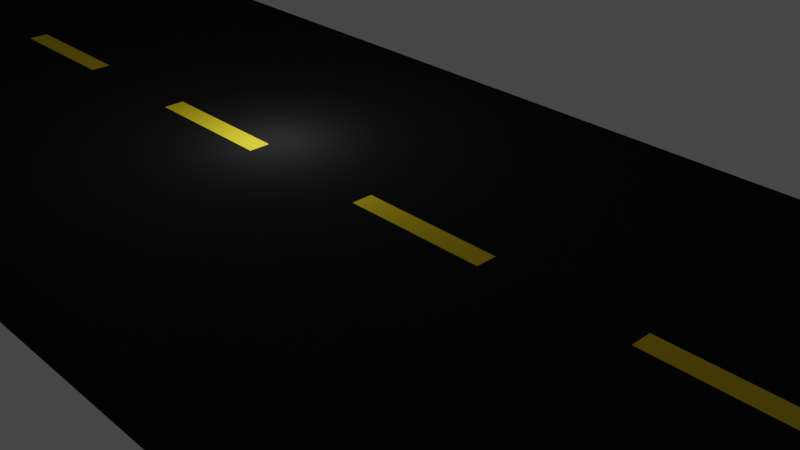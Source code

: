 # Source: Road1.blend  (saved by Blender 2.81.16; exported with 4.5.12 LTS)
import bpy
from mathutils import Matrix  # noqa: F401  (used for matrix-valued properties, if any)

bpy.ops.wm.read_factory_settings(use_empty=True)
scene = bpy.context.scene
scene.name = 'Scene'

# ---- collections
col_collection = bpy.data.collections.new('Collection'); scene.collection.children.link(col_collection)

# ---- materials (node trees are filled in below, after node groups)
mat_material = bpy.data.materials.new('Material')
mat_material.alpha_threshold = 0.0
mat_material.use_transparent_shadow = False
mat_material.diffuse_color = (0.01341, 0.01341, 0.01341, 1.0)
mat_material.roughness = 1.0
mat_material.specular_intensity = 0.0
mat_material.line_color = (0.0, 0.0, 0.0, 1.0)
mat_material_001 = bpy.data.materials.new('Material.001')
mat_material_001.use_transparent_shadow = False
mat_material_001.diffuse_color = (1.0, 1.0, 1.0, 1.0)
mat_material_001.roughness = 1.0
mat_material_001.specular_intensity = 0.0
mat_material_002 = bpy.data.materials.new('Material.002')
mat_material_002.use_transparent_shadow = False
mat_material_002.diffuse_color = (0.8, 0.6165, 0.02819, 1.0)
mat_material_002.roughness = 1.0
mat_material_002.specular_intensity = 0.0

# ---- material node trees

# ---- world
world_world = bpy.data.worlds.new('World'); scene.world = world_world
world_world.use_nodes = True; world_world.node_tree.nodes.clear()
_N = world_world.node_tree.nodes; _L = world_world.node_tree.links
n0 = _N.new('ShaderNodeOutputWorld'); n0.name = 'World Output'; n0.location = (300, 300)
n1 = _N.new('ShaderNodeBackground'); n1.name = 'Background'; n1.location = (10, 300)
n1.inputs[0].default_value = (0.05088, 0.05088, 0.05088, 1.0)
_L.new(n1.outputs[0], n0.inputs[0])
n0.is_active_output = True
world_world.color = (0.05088, 0.05088, 0.05088)
world_world.use_sun_shadow = False
world_world.sun_shadow_jitter_overblur = 0.0

# ---- cameras
cam_camera = bpy.data.cameras.new('Camera')
cam_camera.clip_end = 100.0
cam_camera.ortho_scale = 7.314

# ---- lights
light_light = bpy.data.lights.new('Light', 'POINT')
light_light.transmission_factor = 0.0
light_light.energy = 1000.0
light_light.shadow_soft_size = 0.1
light_light.shadow_maximum_resolution = 0.006
light_light.use_absolute_resolution = True

# ---- meshes
me_cube = bpy.data.meshes.new('Cube')
me_cube.from_pydata([(-68.0, 15.0, -31.04), (-60.0, -0.5842, 31.04), (-68.0, -0.5842, 31.04), (-68.0, 0.5842, 31.04), (-60.0, 0.5842, 31.04), (-60.0, 15.0, 31.04), (-68.0, -15.0, -31.04), (-68.0, -15.0, 31.04), (-68.0, 15.0, 31.04), (-60.0, -15.0, -31.04), (-60.0, 15.0, -31.04), (-60.0, -15.0, 31.04), (-76.0, 15.0, -31.04), (-76.0, -0.5842, 31.04), (-84.0, 15.0, -31.04), (-76.0, -15.0, -31.04), (-76.0, -15.0, 31.04), (-76.0, 15.0, 31.04), (-84.0, -0.5842, 31.04), (-84.0, 0.5842, 31.04), (-76.0, 0.5842, 31.04), (-100.0, 0.5842, 31.04), (-84.0, -15.0, -31.04), (-84.0, -15.0, 31.04), (-84.0, 15.0, 31.04), (-100.0, 15.0, -31.04), (-100.0, -0.5842, 31.04), (-92.0, -0.5842, 31.04), (-92.0, 15.0, -31.04), (-92.0, -15.0, -31.04), (-92.0, -15.0, 31.04), (-92.0, 15.0, 31.04), (-92.0, 0.5842, 31.04), (4.0, -0.5842, 31.04), (-100.0, -15.0, -31.04), (-100.0, -15.0, 31.04), (-100.0, 15.0, 31.04), (-4.0, -0.5842, 31.04), (-4.0, 15.0, -31.04), (-4.0, 0.5842, 31.04), (-108.0, 15.0, -31.04), (-108.0, -0.5842, 31.04), (-116.0, 15.0, -31.04), (-108.0, -15.0, -31.04), (-108.0, -15.0, 31.04), (-108.0, 15.0, 31.04), (-116.0, -0.5842, 31.04), (-116.0, 0.5842, 31.04), (-108.0, 0.5842, 31.04), (-116.0, -15.0, -31.04), (-116.0, -15.0, 31.04), (-116.0, 15.0, 31.04), (-124.0, 15.0, -31.04), (-124.0, -15.0, -31.04), (-124.0, -15.0, 31.04), (-124.0, 15.0, 31.04), (4.0, 0.5842, 31.04), (4.0, 15.0, 31.04), (-4.0, -15.0, -31.04), (-4.0, -15.0, 31.04), (-4.0, 15.0, 31.04), (4.0, -15.0, -31.04), (4.0, 15.0, -31.04), (4.0, -15.0, 31.04), (-12.0, 15.0, -31.04), (-12.0, -0.5842, 31.04), (-20.0, 15.0, -31.04), (-12.0, -15.0, -31.04), (-12.0, -15.0, 31.04), (-12.0, 15.0, 31.04), (-20.0, -0.5842, 31.04), (-20.0, 0.5842, 31.04), (-12.0, 0.5842, 31.04), (-36.0, 0.5842, 31.04), (-20.0, -15.0, -31.04), (-20.0, -15.0, 31.04), (-20.0, 15.0, 31.04), (-36.0, 15.0, -31.04), (-36.0, -0.5842, 31.04), (-28.0, -0.5842, 31.04), (-28.0, 15.0, -31.04), (-28.0, -15.0, -31.04), (-28.0, -15.0, 31.04), (-28.0, 15.0, 31.04), (-28.0, 0.5842, 31.04), (-36.0, -15.0, -31.04), (-36.0, -15.0, 31.04), (-36.0, 15.0, 31.04), (-44.0, 15.0, -31.04), (-44.0, -0.5842, 31.04), (-52.0, 15.0, -31.04), (-44.0, -15.0, -31.04), (-44.0, -15.0, 31.04), (-44.0, 15.0, 31.04), (-52.0, -0.5842, 31.04), (-52.0, 0.5842, 31.04), (-44.0, 0.5842, 31.04), (-52.0, -15.0, -31.04), (-52.0, -15.0, 31.04), (-52.0, 15.0, 31.04), (60.0, 15.0, -31.04), (68.0, -0.5842, 31.04), (60.0, -0.5842, 31.04), (60.0, 0.5842, 31.04), (68.0, 0.5842, 31.04), (68.0, 15.0, 31.04), (60.0, -15.0, -31.04), (60.0, -15.0, 31.04), (60.0, 15.0, 31.04), (68.0, -15.0, -31.04), (68.0, 15.0, -31.04), (68.0, -15.0, 31.04), (52.0, 15.0, -31.04), (52.0, -0.5842, 31.04), (44.0, 15.0, -31.04), (52.0, -15.0, -31.04), (52.0, -15.0, 31.04), (52.0, 15.0, 31.04), (44.0, -0.5842, 31.04), (44.0, 0.5842, 31.04), (52.0, 0.5842, 31.04), (28.0, 0.5842, 31.04), (44.0, -15.0, -31.04), (44.0, -15.0, 31.04), (44.0, 15.0, 31.04), (28.0, 15.0, -31.04), (28.0, -0.5842, 31.04), (36.0, -0.5842, 31.04), (36.0, 15.0, -31.04), (36.0, -15.0, -31.04), (36.0, -15.0, 31.04), (36.0, 15.0, 31.04), (36.0, 0.5842, 31.04), (28.0, -15.0, -31.04), (28.0, -15.0, 31.04), (28.0, 15.0, 31.04), (124.0, 15.0, -31.04), (20.0, 15.0, -31.04), (20.0, -0.5842, 31.04), (12.0, 15.0, -31.04), (20.0, -15.0, -31.04), (20.0, -15.0, 31.04), (20.0, 15.0, 31.04), (12.0, -0.5842, 31.04), (12.0, 0.5842, 31.04), (20.0, 0.5842, 31.04), (12.0, -15.0, -31.04), (12.0, -15.0, 31.04), (12.0, 15.0, 31.04), (124.0, -15.0, -31.04), (124.0, -15.0, 31.04), (124.0, 15.0, 31.04), (116.0, 15.0, -31.04), (116.0, -0.5842, 31.04), (108.0, 15.0, -31.04), (116.0, -15.0, -31.04), (116.0, -15.0, 31.04), (116.0, 15.0, 31.04), (108.0, -0.5842, 31.04), (108.0, 0.5842, 31.04), (116.0, 0.5842, 31.04), (92.0, 0.5842, 31.04), (108.0, -15.0, -31.04), (108.0, -15.0, 31.04), (108.0, 15.0, 31.04), (92.0, 15.0, -31.04), (92.0, -0.5842, 31.04), (100.0, -0.5842, 31.04), (100.0, 15.0, -31.04), (100.0, -15.0, -31.04), (100.0, -15.0, 31.04), (100.0, 15.0, 31.04), (100.0, 0.5842, 31.04), (92.0, -15.0, -31.04), (92.0, -15.0, 31.04), (92.0, 15.0, 31.04), (84.0, 15.0, -31.04), (84.0, -0.5842, 31.04), (76.0, 15.0, -31.04), (84.0, -15.0, -31.04), (84.0, -15.0, 31.04), (84.0, 15.0, 31.04), (76.0, -0.5842, 31.04), (76.0, 0.5842, 31.04), (84.0, 0.5842, 31.04), (76.0, -15.0, -31.04), (76.0, -15.0, 31.04), (76.0, 15.0, 31.04)], [], [(8, 5, 10, 0), (4, 3, 2, 1), (11, 7, 6, 9), (2, 7, 11, 1), (5, 8, 3, 4), (17, 8, 0, 12), (8, 17, 16, 7, 2, 3), (7, 16, 15, 6), (24, 17, 12, 14), (16, 23, 22, 15), (20, 19, 18, 13), (18, 23, 16, 13), (17, 24, 19, 20), (31, 24, 14, 28), (24, 31, 30, 23, 18, 19), (23, 30, 29, 22), (36, 31, 28, 25), (32, 21, 26, 27), (30, 35, 34, 29), (26, 35, 30, 27), (31, 36, 21, 32), (45, 36, 25, 40), (36, 45, 44, 35, 26, 21), (35, 44, 43, 34), (51, 45, 40, 42), (44, 50, 49, 43), (48, 47, 46, 41), (46, 50, 44, 41), (45, 51, 47, 48), (55, 51, 42, 52), (51, 55, 54, 50, 46, 47), (50, 54, 53, 49), (60, 57, 62, 38), (56, 39, 37, 33), (63, 59, 58, 61), (37, 59, 63, 33), (57, 60, 39, 56), (69, 60, 38, 64), (60, 69, 68, 59, 37, 39), (59, 68, 67, 58), (76, 69, 64, 66), (68, 75, 74, 67), (72, 71, 70, 65), (70, 75, 68, 65), (69, 76, 71, 72), (83, 76, 66, 80), (76, 83, 82, 75, 70, 71), (75, 82, 81, 74), (87, 83, 80, 77), (84, 73, 78, 79), (82, 86, 85, 81), (78, 86, 82, 79), (83, 87, 73, 84), (93, 87, 77, 88), (87, 93, 92, 86, 78, 73), (86, 92, 91, 85), (99, 93, 88, 90), (92, 98, 97, 91), (96, 95, 94, 89), (94, 98, 92, 89), (93, 99, 95, 96), (5, 99, 90, 10), (99, 5, 11, 98, 94, 95), (98, 11, 9, 97), (54, 55, 52, 53), (108, 105, 110, 100), (104, 103, 102, 101), (111, 107, 106, 109), (102, 107, 111, 101), (105, 108, 103, 104), (117, 108, 100, 112), (108, 117, 116, 107, 102, 103), (107, 116, 115, 106), (124, 117, 112, 114), (116, 123, 122, 115), (120, 119, 118, 113), (118, 123, 116, 113), (117, 124, 119, 120), (131, 124, 114, 128), (124, 131, 130, 123, 118, 119), (123, 130, 129, 122), (135, 131, 128, 125), (132, 121, 126, 127), (130, 134, 133, 129), (126, 134, 130, 127), (131, 135, 121, 132), (142, 135, 125, 137), (135, 142, 141, 134, 126, 121), (134, 141, 140, 133), (148, 142, 137, 139), (141, 147, 146, 140), (145, 144, 143, 138), (143, 147, 141, 138), (142, 148, 144, 145), (57, 148, 139, 62), (148, 57, 63, 147, 143, 144), (147, 63, 61, 146), (157, 151, 136, 152), (151, 157, 156, 150), (150, 156, 155, 149), (164, 157, 152, 154), (156, 163, 162, 155), (160, 159, 158, 153), (158, 163, 156, 153), (157, 164, 159, 160), (171, 164, 154, 168), (164, 171, 170, 163, 158, 159), (163, 170, 169, 162), (175, 171, 168, 165), (172, 161, 166, 167), (170, 174, 173, 169), (166, 174, 170, 167), (171, 175, 161, 172), (181, 175, 165, 176), (175, 181, 180, 174, 166, 161), (174, 180, 179, 173), (187, 181, 176, 178), (180, 186, 185, 179), (184, 183, 182, 177), (182, 186, 180, 177), (181, 187, 183, 184), (105, 187, 178, 110), (187, 105, 111, 186, 182, 183), (186, 111, 109, 185), (149, 136, 151, 150)])
me_cube.polygons.foreach_set('material_index', [0, 2, 0, 0, 0, 0, 0, 0, 0, 0, 2, 0, 0, 0, 0, 0, 0, 2, 0, 0, 0, 0, 0, 0, 0, 0, 2, 0, 0, 0, 0, 0, 0, 2, 0, 0, 0, 0, 0, 0, 0, 0, 2, 0, 0, 0, 0, 0, 0, 2, 0, 0, 0, 0, 0, 0, 0, 0, 2, 0, 0, 0, 0, 0, 0, 0, 2, 0, 0, 0, 0, 0, 0, 0, 0, 2, 0, 0, 0, 0, 0, 0, 2, 0, 0, 0, 0, 0, 0, 0, 0, 2, 0, 0, 0, 0, 0, 0, 0, 0, 0, 0, 2, 0, 0, 0, 0, 0, 0, 2, 0, 0, 0, 0, 0, 0, 0, 0, 2, 0, 0, 0, 0, 0, 0])
_uv = me_cube.uv_layers.new(name='UVMap')
_uv.uv.foreach_set('vector', [0.0, 0.0, 0.0, 0.0, 0.0, 0.0, 0.0, 0.0, 0.625, 0.6091, 0.875, 0.6091, 0.875, 0.625, 0.625, 0.625, 0.0, 0.0, 0.0, 0.0, 0.0, 0.0, 0.0, 0.0, 0.875, 0.625, 0.0, 0.0, 0.0, 0.0, 0.625, 0.625, 0.0, 0.0, 0.0, 0.0, 0.875, 0.6091, 0.625, 0.6091, 0.0, 0.0, 0.0, 0.0, 0.0, 0.0, 0.0, 0.0, 0.0, 0.0, 0.0, 0.0, 0.0, 0.0, 0.0, 0.0, 0.625, 0.625, 0.625, 0.6091, 0.0, 0.0, 0.0, 0.0, 0.0, 0.0, 0.0, 0.0, 0.0, 0.0, 0.0, 0.0, 0.0, 0.0, 0.0, 0.0, 0.0, 0.0, 0.0, 0.0, 0.0, 0.0, 0.0, 0.0, 0.625, 0.6091, 0.875, 0.6091, 0.875, 0.625, 0.625, 0.625, 0.875, 0.625, 0.0, 0.0, 0.0, 0.0, 0.625, 0.625, 0.0, 0.0, 0.0, 0.0, 0.875, 0.6091, 0.625, 0.6091, 0.0, 0.0, 0.0, 0.0, 0.0, 0.0, 0.0, 0.0, 0.0, 0.0, 0.0, 0.0, 0.0, 0.0, 0.0, 0.0, 0.625, 0.625, 0.625, 0.6091, 0.0, 0.0, 0.0, 0.0, 0.0, 0.0, 0.0, 0.0, 0.0, 0.0, 0.0, 0.0, 0.0, 0.0, 0.0, 0.0, 0.625, 0.6091, 0.875, 0.6091, 0.875, 0.625, 0.625, 0.625, 0.0, 0.0, 0.0, 0.0, 0.0, 0.0, 0.0, 0.0, 0.875, 0.625, 0.0, 0.0, 0.0, 0.0, 0.625, 0.625, 0.0, 0.0, 0.0, 0.0, 0.875, 0.6091, 0.625, 0.6091, 0.0, 0.0, 0.0, 0.0, 0.0, 0.0, 0.0, 0.0, 0.0, 0.0, 0.0, 0.0, 0.0, 0.0, 0.0, 0.0, 0.625, 0.625, 0.625, 0.6091, 0.0, 0.0, 0.0, 0.0, 0.0, 0.0, 0.0, 0.0, 0.0, 0.0, 0.0, 0.0, 0.0, 0.0, 0.0, 0.0, 0.0, 0.0, 0.0, 0.0, 0.0, 0.0, 0.0, 0.0, 0.625, 0.6091, 0.875, 0.6091, 0.875, 0.625, 0.625, 0.625, 0.875, 0.625, 0.0, 0.0, 0.0, 0.0, 0.625, 0.625, 0.0, 0.0, 0.0, 0.0, 0.875, 0.6091, 0.625, 0.6091, 0.0, 0.0, 0.0, 0.0, 0.0, 0.0, 0.0, 0.0, 0.0, 0.0, 0.0, 0.0, 0.0, 0.0, 0.0, 0.0, 0.625, 0.625, 0.625, 0.6091, 0.0, 0.0, 0.0, 0.0, 0.0, 0.0, 0.0, 0.0, 0.0, 0.0, 0.0, 0.0, 0.0, 0.0, 0.0, 0.0, 0.625, 0.6091, 0.875, 0.6091, 0.875, 0.625, 0.625, 0.625, 0.0, 0.0, 0.0, 0.0, 0.0, 0.0, 0.0, 0.0, 0.875, 0.625, 0.0, 0.0, 0.0, 0.0, 0.625, 0.625, 0.0, 0.0, 0.0, 0.0, 0.875, 0.6091, 0.625, 0.6091, 0.0, 0.0, 0.0, 0.0, 0.0, 0.0, 0.0, 0.0, 0.0, 0.0, 0.0, 0.0, 0.0, 0.0, 0.0, 0.0, 0.625, 0.625, 0.625, 0.6091, 0.0, 0.0, 0.0, 0.0, 0.0, 0.0, 0.0, 0.0, 0.0, 0.0, 0.0, 0.0, 0.0, 0.0, 0.0, 0.0, 0.0, 0.0, 0.0, 0.0, 0.0, 0.0, 0.0, 0.0, 0.625, 0.6091, 0.875, 0.6091, 0.875, 0.625, 0.625, 0.625, 0.875, 0.625, 0.0, 0.0, 0.0, 0.0, 0.625, 0.625, 0.0, 0.0, 0.0, 0.0, 0.875, 0.6091, 0.625, 0.6091, 0.0, 0.0, 0.0, 0.0, 0.0, 0.0, 0.0, 0.0, 0.0, 0.0, 0.0, 0.0, 0.0, 0.0, 0.0, 0.0, 0.625, 0.625, 0.625, 0.6091, 0.0, 0.0, 0.0, 0.0, 0.0, 0.0, 0.0, 0.0, 0.0, 0.0, 0.0, 0.0, 0.0, 0.0, 0.0, 0.0, 0.625, 0.6091, 0.875, 0.6091, 0.875, 0.625, 0.625, 0.625, 0.0, 0.0, 0.0, 0.0, 0.0, 0.0, 0.0, 0.0, 0.875, 0.625, 0.0, 0.0, 0.0, 0.0, 0.625, 0.625, 0.0, 0.0, 0.0, 0.0, 0.875, 0.6091, 0.625, 0.6091, 0.0, 0.0, 0.0, 0.0, 0.0, 0.0, 0.0, 0.0, 0.0, 0.0, 0.0, 0.0, 0.0, 0.0, 0.0, 0.0, 0.625, 0.625, 0.625, 0.6091, 0.0, 0.0, 0.0, 0.0, 0.0, 0.0, 0.0, 0.0, 0.0, 0.0, 0.0, 0.0, 0.0, 0.0, 0.0, 0.0, 0.0, 0.0, 0.0, 0.0, 0.0, 0.0, 0.0, 0.0, 0.625, 0.6091, 0.875, 0.6091, 0.875, 0.625, 0.625, 0.625, 0.875, 0.625, 0.0, 0.0, 0.0, 0.0, 0.625, 0.625, 0.0, 0.0, 0.0, 0.0, 0.875, 0.6091, 0.625, 0.6091, 0.0, 0.0, 0.0, 0.0, 0.0, 0.0, 0.0, 0.0, 0.0, 0.0, 0.0, 0.0, 0.0, 0.0, 0.0, 0.0, 0.625, 0.625, 0.625, 0.6091, 0.0, 0.0, 0.0, 0.0, 0.0, 0.0, 0.0, 0.0, 0.0, 0.0, 0.0, 0.0, 0.0, 0.0, 0.0, 0.0, 0.0, 0.0, 0.0, 0.0, 0.0, 0.0, 0.0, 0.0, 0.625, 0.6091, 0.875, 0.6091, 0.875, 0.625, 0.625, 0.625, 0.0, 0.0, 0.0, 0.0, 0.0, 0.0, 0.0, 0.0, 0.875, 0.625, 0.0, 0.0, 0.0, 0.0, 0.625, 0.625, 0.0, 0.0, 0.0, 0.0, 0.875, 0.6091, 0.625, 0.6091, 0.0, 0.0, 0.0, 0.0, 0.0, 0.0, 0.0, 0.0, 0.0, 0.0, 0.0, 0.0, 0.0, 0.0, 0.0, 0.0, 0.625, 0.625, 0.625, 0.6091, 0.0, 0.0, 0.0, 0.0, 0.0, 0.0, 0.0, 0.0, 0.0, 0.0, 0.0, 0.0, 0.0, 0.0, 0.0, 0.0, 0.0, 0.0, 0.0, 0.0, 0.0, 0.0, 0.0, 0.0, 0.625, 0.6091, 0.875, 0.6091, 0.875, 0.625, 0.625, 0.625, 0.875, 0.625, 0.0, 0.0, 0.0, 0.0, 0.625, 0.625, 0.0, 0.0, 0.0, 0.0, 0.875, 0.6091, 0.625, 0.6091, 0.0, 0.0, 0.0, 0.0, 0.0, 0.0, 0.0, 0.0, 0.0, 0.0, 0.0, 0.0, 0.0, 0.0, 0.0, 0.0, 0.625, 0.625, 0.625, 0.6091, 0.0, 0.0, 0.0, 0.0, 0.0, 0.0, 0.0, 0.0, 0.0, 0.0, 0.0, 0.0, 0.0, 0.0, 0.0, 0.0, 0.625, 0.6091, 0.875, 0.6091, 0.875, 0.625, 0.625, 0.625, 0.0, 0.0, 0.0, 0.0, 0.0, 0.0, 0.0, 0.0, 0.875, 0.625, 0.0, 0.0, 0.0, 0.0, 0.625, 0.625, 0.0, 0.0, 0.0, 0.0, 0.875, 0.6091, 0.625, 0.6091, 0.0, 0.0, 0.0, 0.0, 0.0, 0.0, 0.0, 0.0, 0.0, 0.0, 0.0, 0.0, 0.0, 0.0, 0.0, 0.0, 0.625, 0.625, 0.625, 0.6091, 0.0, 0.0, 0.0, 0.0, 0.0, 0.0, 0.0, 0.0, 0.0, 0.0, 0.0, 0.0, 0.0, 0.0, 0.0, 0.0, 0.0, 0.0, 0.0, 0.0, 0.0, 0.0, 0.0, 0.0, 0.625, 0.6091, 0.875, 0.6091, 0.875, 0.625, 0.625, 0.625, 0.875, 0.625, 0.0, 0.0, 0.0, 0.0, 0.625, 0.625, 0.0, 0.0, 0.0, 0.0, 0.875, 0.6091, 0.625, 0.6091, 0.0, 0.0, 0.0, 0.0, 0.0, 0.0, 0.0, 0.0, 0.0, 0.0, 0.0, 0.0, 0.0, 0.0, 0.0, 0.0, 0.625, 0.625, 0.625, 0.6091, 0.0, 0.0, 0.0, 0.0, 0.0, 0.0, 0.0, 0.0, 0.0, 0.0, 0.0, 0.0, 0.0, 0.0, 0.0, 0.0, 0.0, 0.0, 0.0, 0.0, 0.0, 0.0, 0.0, 0.0, 0.0, 0.0, 0.0, 0.0, 0.0, 0.0, 0.0, 0.0, 0.0, 0.0, 0.0, 0.0, 0.0, 0.0, 0.0, 0.0, 0.0, 0.0, 0.0, 0.0, 0.0, 0.0, 0.0, 0.0, 0.625, 0.6091, 0.875, 0.6091, 0.875, 0.625, 0.625, 0.625, 0.875, 0.625, 0.0, 0.0, 0.0, 0.0, 0.625, 0.625, 0.0, 0.0, 0.0, 0.0, 0.875, 0.6091, 0.625, 0.6091, 0.0, 0.0, 0.0, 0.0, 0.0, 0.0, 0.0, 0.0, 0.0, 0.0, 0.0, 0.0, 0.0, 0.0, 0.0, 0.0, 0.625, 0.625, 0.625, 0.6091, 0.0, 0.0, 0.0, 0.0, 0.0, 0.0, 0.0, 0.0, 0.0, 0.0, 0.0, 0.0, 0.0, 0.0, 0.0, 0.0, 0.625, 0.6091, 0.875, 0.6091, 0.875, 0.625, 0.625, 0.625, 0.0, 0.0, 0.0, 0.0, 0.0, 0.0, 0.0, 0.0, 0.875, 0.625, 0.0, 0.0, 0.0, 0.0, 0.625, 0.625, 0.0, 0.0, 0.0, 0.0, 0.875, 0.6091, 0.625, 0.6091, 0.0, 0.0, 0.0, 0.0, 0.0, 0.0, 0.0, 0.0, 0.0, 0.0, 0.0, 0.0, 0.0, 0.0, 0.0, 0.0, 0.625, 0.625, 0.625, 0.6091, 0.0, 0.0, 0.0, 0.0, 0.0, 0.0, 0.0, 0.0, 0.0, 0.0, 0.0, 0.0, 0.0, 0.0, 0.0, 0.0, 0.0, 0.0, 0.0, 0.0, 0.0, 0.0, 0.0, 0.0, 0.625, 0.6091, 0.875, 0.6091, 0.875, 0.625, 0.625, 0.625, 0.875, 0.625, 0.0, 0.0, 0.0, 0.0, 0.625, 0.625, 0.0, 0.0, 0.0, 0.0, 0.875, 0.6091, 0.625, 0.6091, 0.0, 0.0, 0.0, 0.0, 0.0, 0.0, 0.0, 0.0, 0.0, 0.0, 0.0, 0.0, 0.0, 0.0, 0.0, 0.0, 0.625, 0.625, 0.625, 0.6091, 0.0, 0.0, 0.0, 0.0, 0.0, 0.0, 0.0, 0.0, 0.0, 0.0, 0.0, 0.0, 0.0, 0.0, 0.0, 0.0])
me_cube.materials.append(mat_material)
me_cube.materials.append(mat_material_001)
me_cube.materials.append(mat_material_002)
me_cube.use_remesh_preserve_volume = False
me_cube.use_remesh_preserve_attributes = False
me_cube.use_mirror_vertex_groups = False
me_cube.update()

# ---- objects
ob_cube = bpy.data.objects.new('Cube', me_cube)
ob_light = bpy.data.objects.new('Light', light_light)
ob_camera = bpy.data.objects.new('Camera', cam_camera)

# ---- transforms, parenting, visibility, modifiers, constraints
ob_cube.location = (0.0, 0.0, 0.0)
ob_cube.scale = (1.0, 1.0, 0.06442)
ob_cube.lock_rotations_4d = False
ob_cube.empty_display_type = 'ARROWS'
ob_cube.lineart.crease_threshold = 0.0
_m = ob_cube.modifiers.new('Mirror', 'MIRROR')
_m.use_axis = (False, False, False)
ob_light.location = (4.076, 1.005, 5.904)
ob_light.rotation_euler = (0.6503, 0.05522, 1.866)
ob_light.lock_rotations_4d = False
ob_light.empty_display_type = 'ARROWS'
ob_light.color = (0.0, 0.0, 0.0, 0.0)
ob_light.lineart.crease_threshold = 0.0
ob_camera.location = (47.22, -30.73, 26.09)
ob_camera.rotation_euler = (1.071, 0.0, 0.8149)
ob_camera.lock_rotations_4d = False
ob_camera.empty_display_type = 'ARROWS'
ob_camera.color = (0.0, 0.0, 0.0, 0.0)
ob_camera.display_type = 'WIRE'
ob_camera.lineart.crease_threshold = 0.0

# ---- collection membership
col_collection.objects.link(ob_cube)
col_collection.objects.link(ob_light)
col_collection.objects.link(ob_camera)

# ---- scene / render settings (as saved in the file)
scene.camera = ob_camera
scene.frame_start = 1; scene.frame_end = 250; scene.frame_set(1)
scene.render.engine = 'BLENDER_EEVEE_NEXT'
scene.cycles.use_denoising = False
scene.cycles.samples = 128
scene.cycles.sampling_pattern = 'TABULATED_SOBOL'
scene.cycles.use_adaptive_sampling = False
scene.cycles.use_light_tree = False
scene.view_settings.view_transform = 'Filmic'
bpy.context.view_layer.update()

